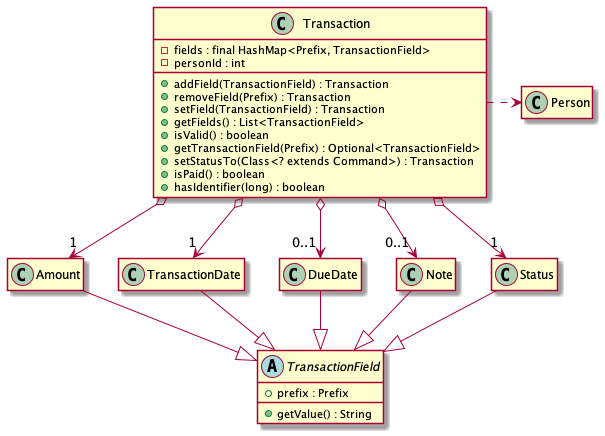

The diagram above was rendered by PlantUML. Its source (embedded in the PNG):
@startuml
hide empty members

class Transaction {
    - fields : final HashMap<Prefix, TransactionField>
    - personId : int

    + addField(TransactionField) : Transaction
    + removeField(Prefix) : Transaction
    + setField(TransactionField) : Transaction
    + getFields() : List<TransactionField>
    + isValid() : boolean
    + getTransactionField(Prefix) : Optional<TransactionField>
    + setStatusTo(Class<? extends Command>) : Transaction
    + isPaid() : boolean
    + hasIdentifier(long) : boolean
}

class Transaction {

}

abstract class TransactionField {
    + prefix : Prefix

    + getValue() : String
}

class Amount
class TransactionDate
class DueDate
class Note
class Status

Transaction o--> "1" Amount
Transaction o--> "1" TransactionDate
Transaction o--> "0..1" DueDate
Transaction o--> "0..1" Note
Transaction o--> "1" Status

Amount --|> TransactionField
TransactionDate --|> TransactionField
DueDate --|> TransactionField
Note --|> TransactionField
Status --|> TransactionField

Transaction .right.> Person

@enduml